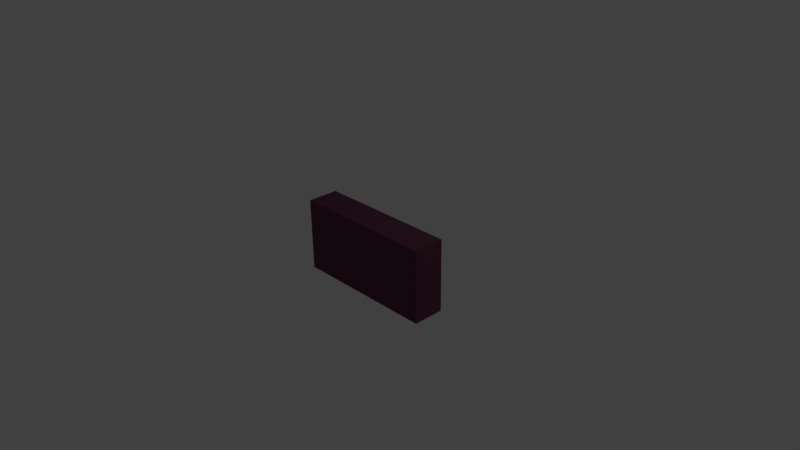 # Source: wiper.blend  (saved by Blender 2.77.0; exported with 4.5.12 LTS)
import bpy
from mathutils import Matrix  # noqa: F401  (used for matrix-valued properties, if any)

bpy.ops.wm.read_factory_settings(use_empty=True)
scene = bpy.context.scene
scene.name = 'Scene'

# ---- collections
col_collection_1 = bpy.data.collections.new('Collection 1'); scene.collection.children.link(col_collection_1)

# ---- materials (node trees are filled in below, after node groups)
mat_wiper = bpy.data.materials.new('Wiper')
mat_wiper.alpha_threshold = 0.0
mat_wiper.use_transparent_shadow = False
mat_wiper.diffuse_color = (0.1329, 0.04435, 0.07673, 1.0)
mat_wiper.roughness = 0.5
mat_wiper.line_color = (0.0, 0.0, 0.0, 1.0)

# ---- material node trees

# ---- world
world_world = bpy.data.worlds.new('World'); scene.world = world_world
world_world.color = (0.05088, 0.05088, 0.05088)
world_world.use_sun_shadow = False
world_world.sun_shadow_jitter_overblur = 0.0
world_world.cycles.sampling_method = 'MANUAL'

# ---- cameras
cam_camera = bpy.data.cameras.new('Camera')
cam_camera.clip_end = 100.0
cam_camera.lens = 35.0
cam_camera.sensor_width = 32.0
cam_camera.sensor_height = 18.0
cam_camera.ortho_scale = 7.314
cam_camera.dof.focus_distance = 0.0
cam_camera.dof.aperture_fstop = 128.0

# ---- lights
light_lamp = bpy.data.lights.new('Lamp', 'POINT')
light_lamp.transmission_factor = 0.0
light_lamp.cutoff_distance = 30.0
light_lamp.energy = 100.0
light_lamp.shadow_buffer_clip_start = 1.001
light_lamp.shadow_soft_size = 0.1
light_lamp.shadow_maximum_resolution = 0.006
light_lamp.use_absolute_resolution = True

# ---- meshes
me_cube = bpy.data.meshes.new('Cube')
me_cube.from_pydata([(1.0, 0.5816, 2.324), (1.0, 0.5816, -2.324), (-1.0, 0.5816, -2.324), (-1.0, 0.5816, 2.324), (1.0, -0.5816, 2.324), (1.0, -0.5816, -2.324), (-1.0, -0.5816, -2.324), (-1.0, -0.5816, 2.324)], [], [(0, 1, 2, 3), (4, 7, 6, 5), (0, 4, 5, 1), (1, 5, 6, 2), (2, 6, 7, 3), (4, 0, 3, 7)])
_uv = me_cube.uv_layers.new(name='UVMap')
_uv.uv.foreach_set('vector', [7.537e-08, 0.6992, 0.0, 0.0, 0.3161, 3.586e-08, 0.3161, 0.6992, 0.6323, 0.6992, 0.3161, 0.6992, 0.3161, 3.228e-07, 0.6323, 0.0, 0.6323, 0.0, 0.8161, 7.172e-08, 0.8161, 0.6992, 0.6323, 0.6992, 0.1839, 0.6992, 0.3677, 0.6992, 0.3677, 1.0, 0.1839, 1.0, 0.8161, 0.0, 1.0, 1.076e-07, 1.0, 0.6992, 0.8161, 0.6992, 0.0, 0.6992, 0.1839, 0.6992, 0.1839, 1.0, 4.711e-08, 1.0])
me_cube.materials.append(mat_wiper)
me_cube.use_remesh_preserve_volume = False
me_cube.use_remesh_preserve_attributes = False
me_cube.use_mirror_vertex_groups = False
me_cube.update()

# ---- objects
ob_cube = bpy.data.objects.new('Cube', me_cube)
ob_lamp = bpy.data.objects.new('Lamp', light_lamp)
ob_camera = bpy.data.objects.new('Camera', cam_camera)

# ---- transforms, parenting, visibility, modifiers, constraints
ob_cube.location = (0.0, 0.0, 0.0)
ob_cube.scale = (1.0, 0.3715, 0.2161)
ob_cube.lock_rotations_4d = False
ob_cube.empty_display_type = 'ARROWS'
ob_cube.lineart.crease_threshold = 0.0
ob_lamp.location = (4.076, 1.005, 5.904)
ob_lamp.rotation_euler = (0.6503, 0.05522, 1.866)
ob_lamp.lock_rotations_4d = False
ob_lamp.empty_display_type = 'ARROWS'
ob_lamp.color = (0.0, 0.0, 0.0, 0.0)
ob_lamp.lineart.crease_threshold = 0.0
ob_camera.location = (7.481, -6.508, 5.344)
ob_camera.rotation_euler = (1.109, 0.01082, 0.8149)
ob_camera.lock_rotations_4d = False
ob_camera.empty_display_type = 'ARROWS'
ob_camera.color = (0.0, 0.0, 0.0, 0.0)
ob_camera.display_type = 'WIRE'
ob_camera.lineart.crease_threshold = 0.0

# ---- collection membership
col_collection_1.objects.link(ob_cube)
col_collection_1.objects.link(ob_lamp)
col_collection_1.objects.link(ob_camera)

# ---- scene / render settings (as saved in the file)
scene.camera = ob_camera
scene.frame_start = 1; scene.frame_end = 250; scene.frame_set(1)
scene.render.engine = 'BLENDER_EEVEE_NEXT'
scene.render.resolution_percentage = 50
scene.render.dither_intensity = 0.0
scene.cycles.use_denoising = False
scene.cycles.samples = 128
scene.cycles.sampling_pattern = 'TABULATED_SOBOL'
scene.cycles.light_sampling_threshold = 0.0
scene.cycles.use_adaptive_sampling = False
scene.cycles.use_light_tree = False
scene.cycles.blur_glossy = 0.0
scene.cycles.sample_clamp_indirect = 0.0
scene.view_settings.view_transform = 'Standard'
bpy.context.view_layer.update()
